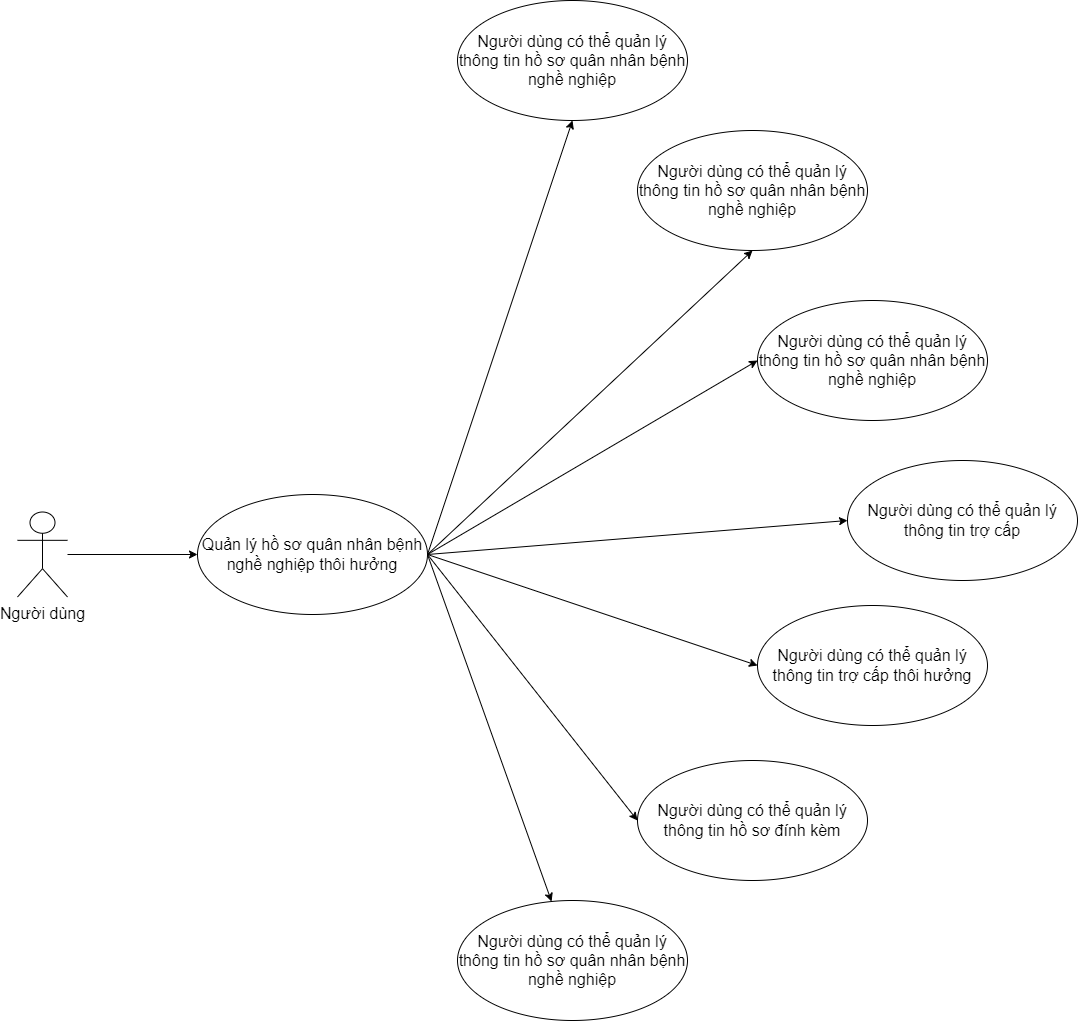

The diagram above was exported from draw.io. Its source (the exported page's mxGraphModel, read from the mxfile embedded in the PNG):
<mxGraphModel dx="3067" dy="968" grid="1" gridSize="10" guides="1" tooltips="1" connect="1" arrows="1" fold="1" page="1" pageScale="1" pageWidth="827" pageHeight="1169" math="0" shadow="0">
  <root>
    <mxCell id="0" />
    <mxCell id="1" parent="0" />
    <mxCell id="_X7_ZD6Tu8qBtv1kWZp2-1" value="&lt;font style=&quot;font-size: 16px;&quot;&gt;Quản lý hồ sơ quân nhân bệnh nghề nghiệp thôi hưởng&lt;/font&gt;" style="ellipse;whiteSpace=wrap;html=1;" vertex="1" parent="1">
      <mxGeometry x="-410" y="594" width="230" height="120" as="geometry" />
    </mxCell>
    <mxCell id="_X7_ZD6Tu8qBtv1kWZp2-2" value="" style="endArrow=classic;html=1;rounded=0;entryX=0;entryY=0.5;entryDx=0;entryDy=0;exitX=1;exitY=0.5;exitDx=0;exitDy=0;" edge="1" parent="1" source="_X7_ZD6Tu8qBtv1kWZp2-1" target="_X7_ZD6Tu8qBtv1kWZp2-8">
      <mxGeometry width="50" height="50" relative="1" as="geometry">
        <mxPoint x="50" y="394" as="sourcePoint" />
        <mxPoint x="-20.000000000000455" y="409" as="targetPoint" />
      </mxGeometry>
    </mxCell>
    <mxCell id="_X7_ZD6Tu8qBtv1kWZp2-3" value="" style="endArrow=classic;html=1;rounded=0;entryX=0;entryY=0.5;entryDx=0;entryDy=0;exitX=1;exitY=0.5;exitDx=0;exitDy=0;" edge="1" parent="1" source="_X7_ZD6Tu8qBtv1kWZp2-1" target="_X7_ZD6Tu8qBtv1kWZp2-9">
      <mxGeometry width="50" height="50" relative="1" as="geometry">
        <mxPoint x="50" y="504" as="sourcePoint" />
        <mxPoint x="-20" y="534" as="targetPoint" />
      </mxGeometry>
    </mxCell>
    <mxCell id="_X7_ZD6Tu8qBtv1kWZp2-4" value="" style="endArrow=classic;html=1;rounded=0;entryX=0;entryY=0.5;entryDx=0;entryDy=0;exitX=1;exitY=0.5;exitDx=0;exitDy=0;" edge="1" parent="1" source="_X7_ZD6Tu8qBtv1kWZp2-1" target="_X7_ZD6Tu8qBtv1kWZp2-10">
      <mxGeometry width="50" height="50" relative="1" as="geometry">
        <mxPoint x="50" y="504" as="sourcePoint" />
        <mxPoint x="-20.289999999999964" y="643.3" as="targetPoint" />
      </mxGeometry>
    </mxCell>
    <mxCell id="_X7_ZD6Tu8qBtv1kWZp2-5" value="" style="endArrow=classic;html=1;rounded=0;entryX=0;entryY=0.5;entryDx=0;entryDy=0;" edge="1" parent="1" target="_X7_ZD6Tu8qBtv1kWZp2-11">
      <mxGeometry width="50" height="50" relative="1" as="geometry">
        <mxPoint x="-180" y="654" as="sourcePoint" />
        <mxPoint x="10.000000000000455" y="769" as="targetPoint" />
      </mxGeometry>
    </mxCell>
    <mxCell id="_X7_ZD6Tu8qBtv1kWZp2-6" value="" style="edgeStyle=orthogonalEdgeStyle;rounded=0;orthogonalLoop=1;jettySize=auto;html=1;" edge="1" parent="1" source="_X7_ZD6Tu8qBtv1kWZp2-7" target="_X7_ZD6Tu8qBtv1kWZp2-1">
      <mxGeometry relative="1" as="geometry" />
    </mxCell>
    <mxCell id="_X7_ZD6Tu8qBtv1kWZp2-7" value="&lt;font style=&quot;font-size: 16px;&quot;&gt;Người dùng&lt;/font&gt;" style="shape=umlActor;verticalLabelPosition=bottom;verticalAlign=top;html=1;" vertex="1" parent="1">
      <mxGeometry x="-590" y="611.5" width="50" height="85" as="geometry" />
    </mxCell>
    <mxCell id="_X7_ZD6Tu8qBtv1kWZp2-8" value="&lt;div&gt;&lt;font style=&quot;font-size: 16px;&quot;&gt;Người dùng có thể quản lý thông tin hồ sơ quân nhân bệnh nghề nghiệp&lt;/font&gt;&lt;br&gt;&lt;/div&gt;" style="ellipse;whiteSpace=wrap;html=1;" vertex="1" parent="1">
      <mxGeometry x="150" y="400" width="230" height="120" as="geometry" />
    </mxCell>
    <mxCell id="_X7_ZD6Tu8qBtv1kWZp2-9" value="&lt;font style=&quot;font-size: 16px;&quot;&gt;Người dùng có thể quản lý thông tin trợ cấp&lt;/font&gt;" style="ellipse;whiteSpace=wrap;html=1;" vertex="1" parent="1">
      <mxGeometry x="240" y="560" width="230" height="120" as="geometry" />
    </mxCell>
    <mxCell id="_X7_ZD6Tu8qBtv1kWZp2-10" value="&lt;font style=&quot;font-size: 16px;&quot;&gt;Người dùng có thể quản lý thông tin trợ cấp thôi hưởng&lt;/font&gt;" style="ellipse;whiteSpace=wrap;html=1;" vertex="1" parent="1">
      <mxGeometry x="150" y="705" width="230" height="120" as="geometry" />
    </mxCell>
    <mxCell id="_X7_ZD6Tu8qBtv1kWZp2-11" value="&lt;font style=&quot;font-size: 16px;&quot;&gt;Người dùng có thể quản lý thông tin hồ sơ đính kèm&lt;/font&gt;" style="ellipse;whiteSpace=wrap;html=1;" vertex="1" parent="1">
      <mxGeometry x="30" y="860" width="230" height="120" as="geometry" />
    </mxCell>
    <mxCell id="_X7_ZD6Tu8qBtv1kWZp2-13" value="&lt;div&gt;&lt;font style=&quot;font-size: 16px;&quot;&gt;Người dùng có thể quản lý thông tin hồ sơ quân nhân bệnh nghề nghiệp&lt;/font&gt;&lt;br&gt;&lt;/div&gt;" style="ellipse;whiteSpace=wrap;html=1;" vertex="1" parent="1">
      <mxGeometry x="-150" y="1000" width="230" height="120" as="geometry" />
    </mxCell>
    <mxCell id="_X7_ZD6Tu8qBtv1kWZp2-14" value="&lt;div&gt;&lt;font style=&quot;font-size: 16px;&quot;&gt;Người dùng có thể quản lý thông tin hồ sơ quân nhân bệnh nghề nghiệp&lt;/font&gt;&lt;br&gt;&lt;/div&gt;" style="ellipse;whiteSpace=wrap;html=1;" vertex="1" parent="1">
      <mxGeometry x="-150" y="100" width="230" height="120" as="geometry" />
    </mxCell>
    <mxCell id="_X7_ZD6Tu8qBtv1kWZp2-15" value="&lt;div&gt;&lt;font style=&quot;font-size: 16px;&quot;&gt;Người dùng có thể quản lý thông tin hồ sơ quân nhân bệnh nghề nghiệp&lt;/font&gt;&lt;br&gt;&lt;/div&gt;" style="ellipse;whiteSpace=wrap;html=1;" vertex="1" parent="1">
      <mxGeometry x="30" y="230" width="230" height="120" as="geometry" />
    </mxCell>
    <mxCell id="_X7_ZD6Tu8qBtv1kWZp2-16" value="" style="endArrow=classic;html=1;rounded=0;entryX=0.5;entryY=1;entryDx=0;entryDy=0;exitX=1;exitY=0.5;exitDx=0;exitDy=0;" edge="1" parent="1" source="_X7_ZD6Tu8qBtv1kWZp2-1" target="_X7_ZD6Tu8qBtv1kWZp2-15">
      <mxGeometry width="50" height="50" relative="1" as="geometry">
        <mxPoint x="-170" y="664" as="sourcePoint" />
        <mxPoint x="-10" y="404" as="targetPoint" />
      </mxGeometry>
    </mxCell>
    <mxCell id="_X7_ZD6Tu8qBtv1kWZp2-17" value="" style="endArrow=classic;html=1;rounded=0;exitX=1;exitY=0.5;exitDx=0;exitDy=0;" edge="1" parent="1" source="_X7_ZD6Tu8qBtv1kWZp2-1" target="_X7_ZD6Tu8qBtv1kWZp2-13">
      <mxGeometry width="50" height="50" relative="1" as="geometry">
        <mxPoint x="-170" y="664" as="sourcePoint" />
        <mxPoint x="-165" y="464" as="targetPoint" />
      </mxGeometry>
    </mxCell>
    <mxCell id="Tkp7SmBIjjkgkXqw2PBY-1" value="" style="endArrow=classic;html=1;rounded=0;entryX=0.5;entryY=1;entryDx=0;entryDy=0;" edge="1" parent="1" target="_X7_ZD6Tu8qBtv1kWZp2-14">
      <mxGeometry width="50" height="50" relative="1" as="geometry">
        <mxPoint x="-180" y="654" as="sourcePoint" />
        <mxPoint x="160" y="470" as="targetPoint" />
      </mxGeometry>
    </mxCell>
  </root>
</mxGraphModel>